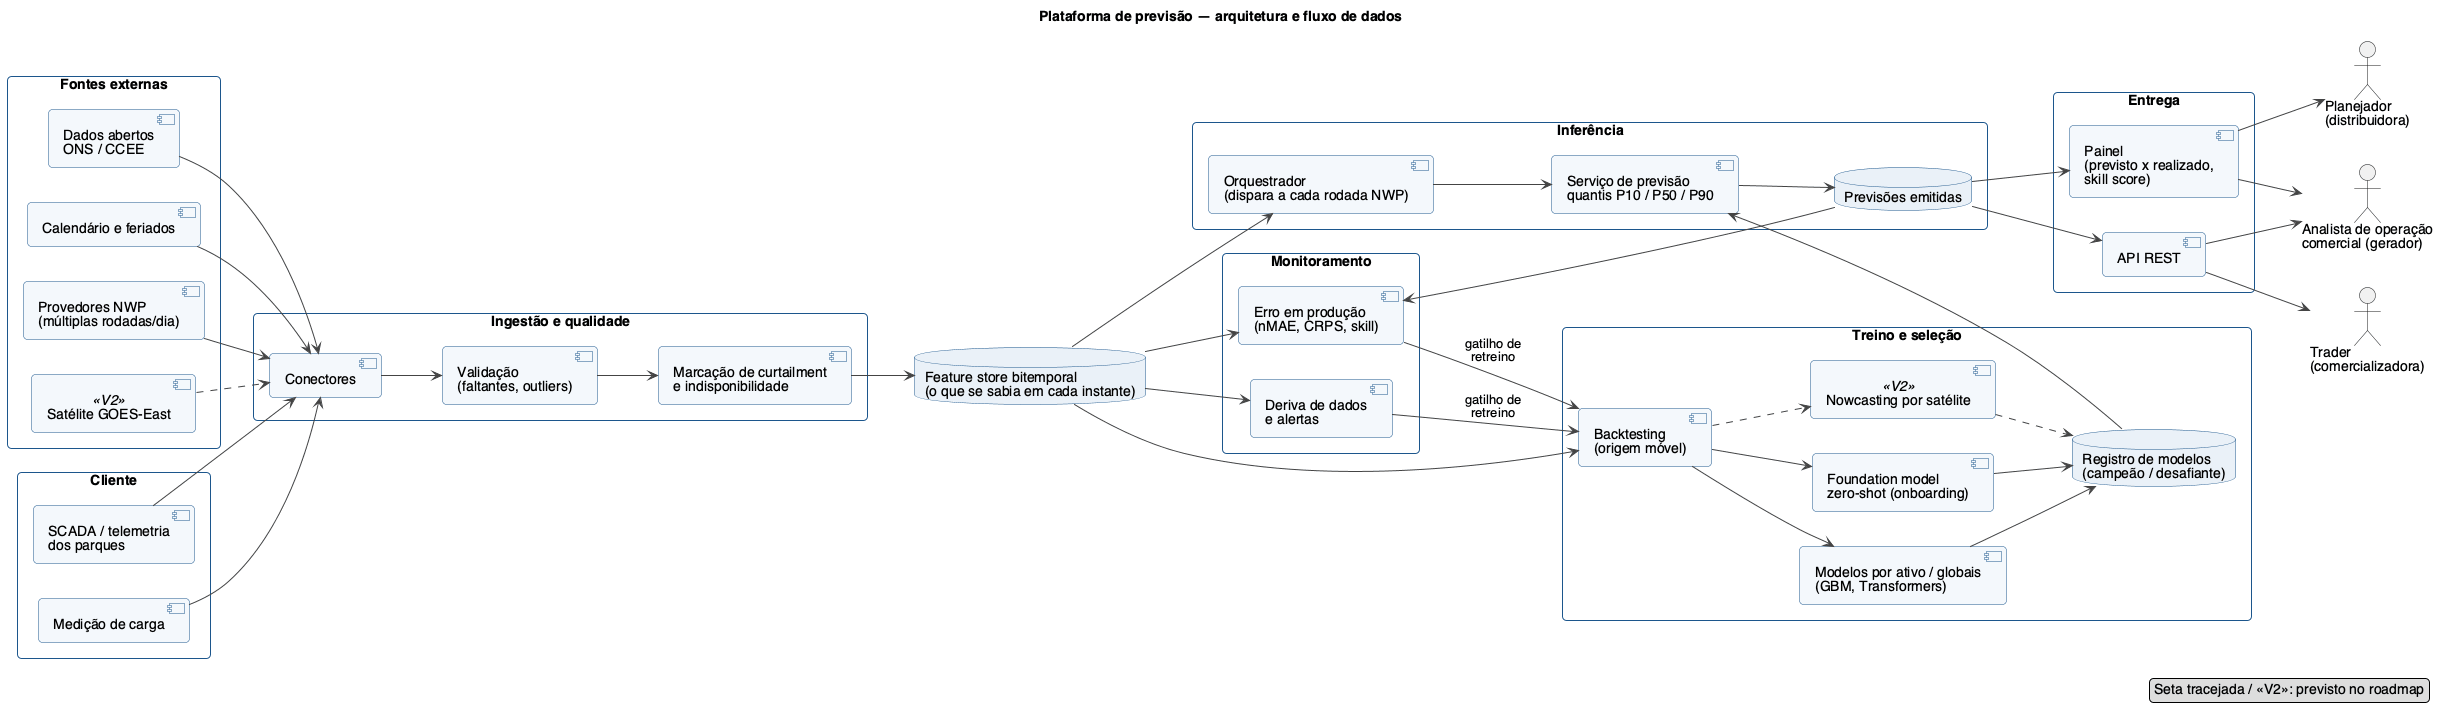

The diagram above was rendered by PlantUML. Its source (embedded in the PNG):
@startuml arquitetura
title Plataforma de previsão — arquitetura e fluxo de dados

left to right direction
skinparam defaultFontName Helvetica
skinparam shadowing false
skinparam roundcorner 8
skinparam packageStyle rectangle
skinparam ArrowColor #444444
skinparam component {
  BackgroundColor #F4F8FC
  BorderColor #1C568C
}
skinparam database {
  BackgroundColor #EAF1F8
  BorderColor #1C568C
}
skinparam rectangle {
  BorderColor #1C568C
}

actor "Analista de operação\ncomercial (gerador)" as analista
actor "Trader\n(comercializadora)" as trader
actor "Planejador\n(distribuidora)" as planejador

package "Fontes externas" {
  component "Provedores NWP\n(múltiplas rodadas/dia)" as nwp
  component "Satélite GOES-East" as sat <<V2>>
  component "Dados abertos\nONS / CCEE" as abertos
  component "Calendário e feriados" as cal
}

package "Cliente" {
  component "SCADA / telemetria\ndos parques" as scada
  component "Medição de carga" as medcarga
}

package "Ingestão e qualidade" {
  component "Conectores" as conect
  component "Validação\n(faltantes, outliers)" as valid
  component "Marcação de curtailment\ne indisponibilidade" as curt
}

database "Feature store bitemporal\n(o que se sabia em cada instante)" as fstore

package "Treino e seleção" {
  component "Backtesting\n(origem móvel)" as backtest
  component "Modelos por ativo / globais\n(GBM, Transformers)" as modelos
  component "Foundation model\nzero-shot (onboarding)" as fm
  component "Nowcasting por satélite" as nowcast <<V2>>
  database "Registro de modelos\n(campeão / desafiante)" as registro
}

package "Inferência" {
  component "Orquestrador\n(dispara a cada rodada NWP)" as orq
  component "Serviço de previsão\nquantis P10 / P50 / P90" as infer
  database "Previsões emitidas" as prevs
}

package "Entrega" {
  component "API REST" as api
  component "Painel\n(previsto x realizado,\nskill score)" as painel
}

package "Monitoramento" {
  component "Erro em produção\n(nMAE, CRPS, skill)" as erro
  component "Deriva de dados\ne alertas" as deriva
}

' --- ingestão
nwp --> conect
sat ..> conect
abertos --> conect
cal --> conect
scada --> conect
medcarga --> conect
conect --> valid
valid --> curt
curt --> fstore

' --- treino
fstore --> backtest
backtest --> modelos
backtest --> fm
backtest ..> nowcast
modelos --> registro
fm --> registro
nowcast ..> registro

' --- inferência
fstore --> orq
orq --> infer
registro --> infer
infer --> prevs

' --- entrega
prevs --> api
prevs --> painel
api --> analista
api --> trader
painel --> analista
painel --> planejador

' --- monitoramento e retreino
prevs --> erro
fstore --> erro
fstore --> deriva
erro --> backtest : gatilho de\nretreino
deriva --> backtest : gatilho de\nretreino

legend right
  Seta tracejada / <<V2>>: previsto no roadmap
end legend
@enduml